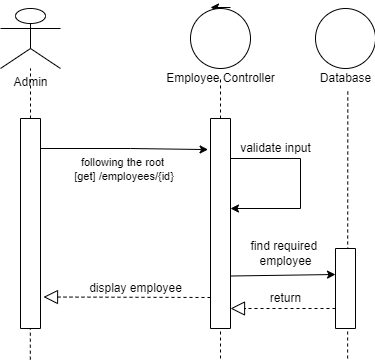

The diagram above was exported from draw.io. Its source (the exported page's mxGraphModel, read from the mxfile embedded in the PNG):
<mxGraphModel dx="2269" dy="737" grid="1" gridSize="10" guides="1" tooltips="1" connect="1" arrows="1" fold="1" page="1" pageScale="1" pageWidth="850" pageHeight="1100" math="0" shadow="0">
  <root>
    <mxCell id="rRBlql6ibSsoMMnl7tYU-0" />
    <mxCell id="rRBlql6ibSsoMMnl7tYU-1" parent="rRBlql6ibSsoMMnl7tYU-0" />
    <mxCell id="QBAAb24kTZ-rvXoSWYT3-0" value="" style="group" parent="rRBlql6ibSsoMMnl7tYU-1" vertex="1" connectable="0">
      <mxGeometry x="-780" y="60" width="60" height="1047.17" as="geometry" />
    </mxCell>
    <mxCell id="QBAAb24kTZ-rvXoSWYT3-1" value="" style="group" parent="QBAAb24kTZ-rvXoSWYT3-0" vertex="1" connectable="0">
      <mxGeometry width="60" height="320" as="geometry" />
    </mxCell>
    <mxCell id="QBAAb24kTZ-rvXoSWYT3-2" value="Admin" style="shape=umlActor;verticalLabelPosition=bottom;verticalAlign=top;html=1;outlineConnect=0;" parent="QBAAb24kTZ-rvXoSWYT3-1" vertex="1">
      <mxGeometry width="60" height="59.999733658324885" as="geometry" />
    </mxCell>
    <mxCell id="QBAAb24kTZ-rvXoSWYT3-3" value="" style="endArrow=none;dashed=1;html=1;rounded=0;" parent="QBAAb24kTZ-rvXoSWYT3-1" target="QBAAb24kTZ-rvXoSWYT3-2" edge="1">
      <mxGeometry width="50" height="50" relative="1" as="geometry">
        <mxPoint x="30" y="319.99857951106605" as="sourcePoint" />
        <mxPoint x="60" y="129.99942292637058" as="targetPoint" />
      </mxGeometry>
    </mxCell>
    <mxCell id="QBAAb24kTZ-rvXoSWYT3-14" value="" style="rounded=0;whiteSpace=wrap;html=1;direction=south;" parent="QBAAb24kTZ-rvXoSWYT3-1" vertex="1">
      <mxGeometry x="20" y="110" width="20" height="210" as="geometry" />
    </mxCell>
    <mxCell id="QBAAb24kTZ-rvXoSWYT3-4" value="" style="endArrow=none;dashed=1;html=1;rounded=0;entryX=0.518;entryY=0.989;entryDx=0;entryDy=0;entryPerimeter=0;" parent="QBAAb24kTZ-rvXoSWYT3-0" edge="1">
      <mxGeometry width="50" height="50" relative="1" as="geometry">
        <mxPoint x="29.159999999999997" y="1047.17" as="sourcePoint" />
        <mxPoint x="29.840000000000277" y="319.998579511066" as="targetPoint" />
      </mxGeometry>
    </mxCell>
    <mxCell id="QBAAb24kTZ-rvXoSWYT3-6" value="" style="endArrow=classic;html=1;rounded=0;targetPerimeterSpacing=-180;" parent="rRBlql6ibSsoMMnl7tYU-1" source="QBAAb24kTZ-rvXoSWYT3-5" edge="1">
      <mxGeometry width="50" height="50" relative="1" as="geometry">
        <mxPoint x="-610" y="170" as="sourcePoint" />
        <mxPoint x="-560" y="120" as="targetPoint" />
      </mxGeometry>
    </mxCell>
    <mxCell id="QBAAb24kTZ-rvXoSWYT3-7" value="" style="endArrow=classic;html=1;rounded=0;targetPerimeterSpacing=-180;" parent="rRBlql6ibSsoMMnl7tYU-1" edge="1">
      <mxGeometry width="50" height="50" relative="1" as="geometry">
        <mxPoint x="-550" y="59" as="sourcePoint" />
        <mxPoint x="-570" y="59" as="targetPoint" />
      </mxGeometry>
    </mxCell>
    <mxCell id="QBAAb24kTZ-rvXoSWYT3-11" value="" style="group" parent="rRBlql6ibSsoMMnl7tYU-1" vertex="1" connectable="0">
      <mxGeometry x="-620" y="60" width="175" height="1040" as="geometry" />
    </mxCell>
    <mxCell id="QBAAb24kTZ-rvXoSWYT3-5" value="" style="ellipse;whiteSpace=wrap;html=1;aspect=fixed;" parent="QBAAb24kTZ-rvXoSWYT3-11" vertex="1">
      <mxGeometry x="30" width="60" height="60" as="geometry" />
    </mxCell>
    <mxCell id="QBAAb24kTZ-rvXoSWYT3-8" value="Employee Controller" style="text;html=1;align=center;verticalAlign=middle;resizable=0;points=[];autosize=1;strokeColor=none;fillColor=none;" parent="QBAAb24kTZ-rvXoSWYT3-11" vertex="1">
      <mxGeometry y="60" width="120" height="20" as="geometry" />
    </mxCell>
    <mxCell id="QBAAb24kTZ-rvXoSWYT3-9" value="" style="endArrow=none;dashed=1;html=1;rounded=0;targetPerimeterSpacing=-180;" parent="QBAAb24kTZ-rvXoSWYT3-11" target="QBAAb24kTZ-rvXoSWYT3-8" edge="1">
      <mxGeometry width="50" height="50" relative="1" as="geometry">
        <mxPoint x="60" y="1040" as="sourcePoint" />
        <mxPoint x="60" y="160" as="targetPoint" />
      </mxGeometry>
    </mxCell>
    <mxCell id="QBAAb24kTZ-rvXoSWYT3-15" value="" style="rounded=0;whiteSpace=wrap;html=1;direction=south;" parent="QBAAb24kTZ-rvXoSWYT3-11" vertex="1">
      <mxGeometry x="50" y="110" width="20" height="210" as="geometry" />
    </mxCell>
    <mxCell id="BR4YZblKgqznIbFudSQs-12" value="" style="endArrow=classic;html=1;rounded=0;sketch=0;targetPerimeterSpacing=-180;strokeColor=default;" parent="QBAAb24kTZ-rvXoSWYT3-11" edge="1">
      <mxGeometry width="50" height="50" relative="1" as="geometry">
        <mxPoint x="70" y="150" as="sourcePoint" />
        <mxPoint x="70" y="200" as="targetPoint" />
        <Array as="points">
          <mxPoint x="140" y="150" />
          <mxPoint x="140" y="200" />
        </Array>
      </mxGeometry>
    </mxCell>
    <mxCell id="BR4YZblKgqznIbFudSQs-15" value="validate input" style="text;html=1;align=center;verticalAlign=middle;resizable=0;points=[];autosize=1;strokeColor=none;fillColor=none;" parent="QBAAb24kTZ-rvXoSWYT3-11" vertex="1">
      <mxGeometry x="70" y="130" width="90" height="20" as="geometry" />
    </mxCell>
    <mxCell id="BR4YZblKgqznIbFudSQs-28" value="find required&amp;nbsp;&lt;br&gt;employee&lt;br&gt;" style="text;html=1;align=center;verticalAlign=middle;resizable=0;points=[];autosize=1;strokeColor=none;fillColor=none;" parent="QBAAb24kTZ-rvXoSWYT3-11" vertex="1">
      <mxGeometry x="80" y="230" width="90" height="30" as="geometry" />
    </mxCell>
    <mxCell id="BR4YZblKgqznIbFudSQs-49" value="" style="endArrow=block;dashed=1;endFill=0;endSize=12;html=1;rounded=0;sketch=0;targetPerimeterSpacing=-180;strokeColor=default;exitX=0.75;exitY=1;exitDx=0;exitDy=0;" parent="QBAAb24kTZ-rvXoSWYT3-11" source="BR4YZblKgqznIbFudSQs-38" edge="1">
      <mxGeometry width="160" relative="1" as="geometry">
        <mxPoint x="170" y="300" as="sourcePoint" />
        <mxPoint x="70" y="300" as="targetPoint" />
      </mxGeometry>
    </mxCell>
    <mxCell id="BR4YZblKgqznIbFudSQs-50" value="return" style="text;html=1;align=center;verticalAlign=middle;resizable=0;points=[];autosize=1;strokeColor=none;fillColor=none;" parent="QBAAb24kTZ-rvXoSWYT3-11" vertex="1">
      <mxGeometry x="100" y="280" width="50" height="20" as="geometry" />
    </mxCell>
    <mxCell id="QBAAb24kTZ-rvXoSWYT3-12" value="" style="endArrow=classic;html=1;rounded=0;targetPerimeterSpacing=-180;entryX=0.148;entryY=1.12;entryDx=0;entryDy=0;entryPerimeter=0;" parent="rRBlql6ibSsoMMnl7tYU-1" target="QBAAb24kTZ-rvXoSWYT3-15" edge="1">
      <mxGeometry width="50" height="50" relative="1" as="geometry">
        <mxPoint x="-740" y="200" as="sourcePoint" />
        <mxPoint x="-580" y="200" as="targetPoint" />
        <Array as="points">
          <mxPoint x="-650" y="200" />
        </Array>
      </mxGeometry>
    </mxCell>
    <mxCell id="QBAAb24kTZ-rvXoSWYT3-13" value="following the root&lt;br&gt;&amp;nbsp;[get] /employees/{id}" style="edgeLabel;html=1;align=center;verticalAlign=middle;resizable=0;points=[];" parent="QBAAb24kTZ-rvXoSWYT3-12" vertex="1" connectable="0">
      <mxGeometry x="-0.1916" y="-1" relative="1" as="geometry">
        <mxPoint x="13" y="19" as="offset" />
      </mxGeometry>
    </mxCell>
    <mxCell id="BR4YZblKgqznIbFudSQs-40" value="" style="group" parent="rRBlql6ibSsoMMnl7tYU-1" vertex="1" connectable="0">
      <mxGeometry x="-470" y="60" width="70" height="500" as="geometry" />
    </mxCell>
    <mxCell id="BR4YZblKgqznIbFudSQs-34" value="" style="ellipse;whiteSpace=wrap;html=1;aspect=fixed;" parent="BR4YZblKgqznIbFudSQs-40" vertex="1">
      <mxGeometry x="5" width="60" height="60" as="geometry" />
    </mxCell>
    <mxCell id="BR4YZblKgqznIbFudSQs-35" value="Database" style="text;html=1;align=center;verticalAlign=middle;resizable=0;points=[];autosize=1;strokeColor=none;fillColor=none;" parent="BR4YZblKgqznIbFudSQs-40" vertex="1">
      <mxGeometry y="60" width="70" height="20" as="geometry" />
    </mxCell>
    <mxCell id="BR4YZblKgqznIbFudSQs-37" value="" style="endArrow=none;dashed=1;html=1;rounded=0;sketch=0;targetPerimeterSpacing=-180;strokeColor=default;entryX=0.533;entryY=1.133;entryDx=0;entryDy=0;entryPerimeter=0;" parent="BR4YZblKgqznIbFudSQs-40" target="BR4YZblKgqznIbFudSQs-35" edge="1">
      <mxGeometry width="50" height="50" relative="1" as="geometry">
        <mxPoint x="37" y="500" as="sourcePoint" />
        <mxPoint x="55" y="120" as="targetPoint" />
      </mxGeometry>
    </mxCell>
    <mxCell id="BR4YZblKgqznIbFudSQs-38" value="" style="rounded=0;whiteSpace=wrap;html=1;direction=south;" parent="BR4YZblKgqznIbFudSQs-40" vertex="1">
      <mxGeometry x="25" y="240" width="20" height="80" as="geometry" />
    </mxCell>
    <mxCell id="BR4YZblKgqznIbFudSQs-45" value="" style="endArrow=classic;html=1;rounded=0;sketch=0;targetPerimeterSpacing=-180;strokeColor=default;exitX=0.75;exitY=0;exitDx=0;exitDy=0;entryX=0.321;entryY=0.993;entryDx=0;entryDy=0;entryPerimeter=0;" parent="rRBlql6ibSsoMMnl7tYU-1" source="QBAAb24kTZ-rvXoSWYT3-15" target="BR4YZblKgqznIbFudSQs-38" edge="1">
      <mxGeometry width="50" height="50" relative="1" as="geometry">
        <mxPoint x="-480" y="350" as="sourcePoint" />
        <mxPoint x="-430" y="300" as="targetPoint" />
        <Array as="points">
          <mxPoint x="-445" y="326" />
        </Array>
      </mxGeometry>
    </mxCell>
    <mxCell id="BR4YZblKgqznIbFudSQs-59" value="" style="endArrow=block;dashed=1;endFill=0;endSize=12;html=1;rounded=0;sketch=0;targetPerimeterSpacing=-180;strokeColor=default;entryX=0.85;entryY=-0.15;entryDx=0;entryDy=0;entryPerimeter=0;" parent="rRBlql6ibSsoMMnl7tYU-1" target="QBAAb24kTZ-rvXoSWYT3-14" edge="1">
      <mxGeometry width="160" relative="1" as="geometry">
        <mxPoint x="-570" y="349" as="sourcePoint" />
        <mxPoint x="-410" y="310" as="targetPoint" />
      </mxGeometry>
    </mxCell>
    <mxCell id="BR4YZblKgqznIbFudSQs-60" value="display employee" style="text;html=1;align=center;verticalAlign=middle;resizable=0;points=[];autosize=1;strokeColor=none;fillColor=none;" parent="rRBlql6ibSsoMMnl7tYU-1" vertex="1">
      <mxGeometry x="-700" y="330" width="110" height="20" as="geometry" />
    </mxCell>
  </root>
</mxGraphModel>